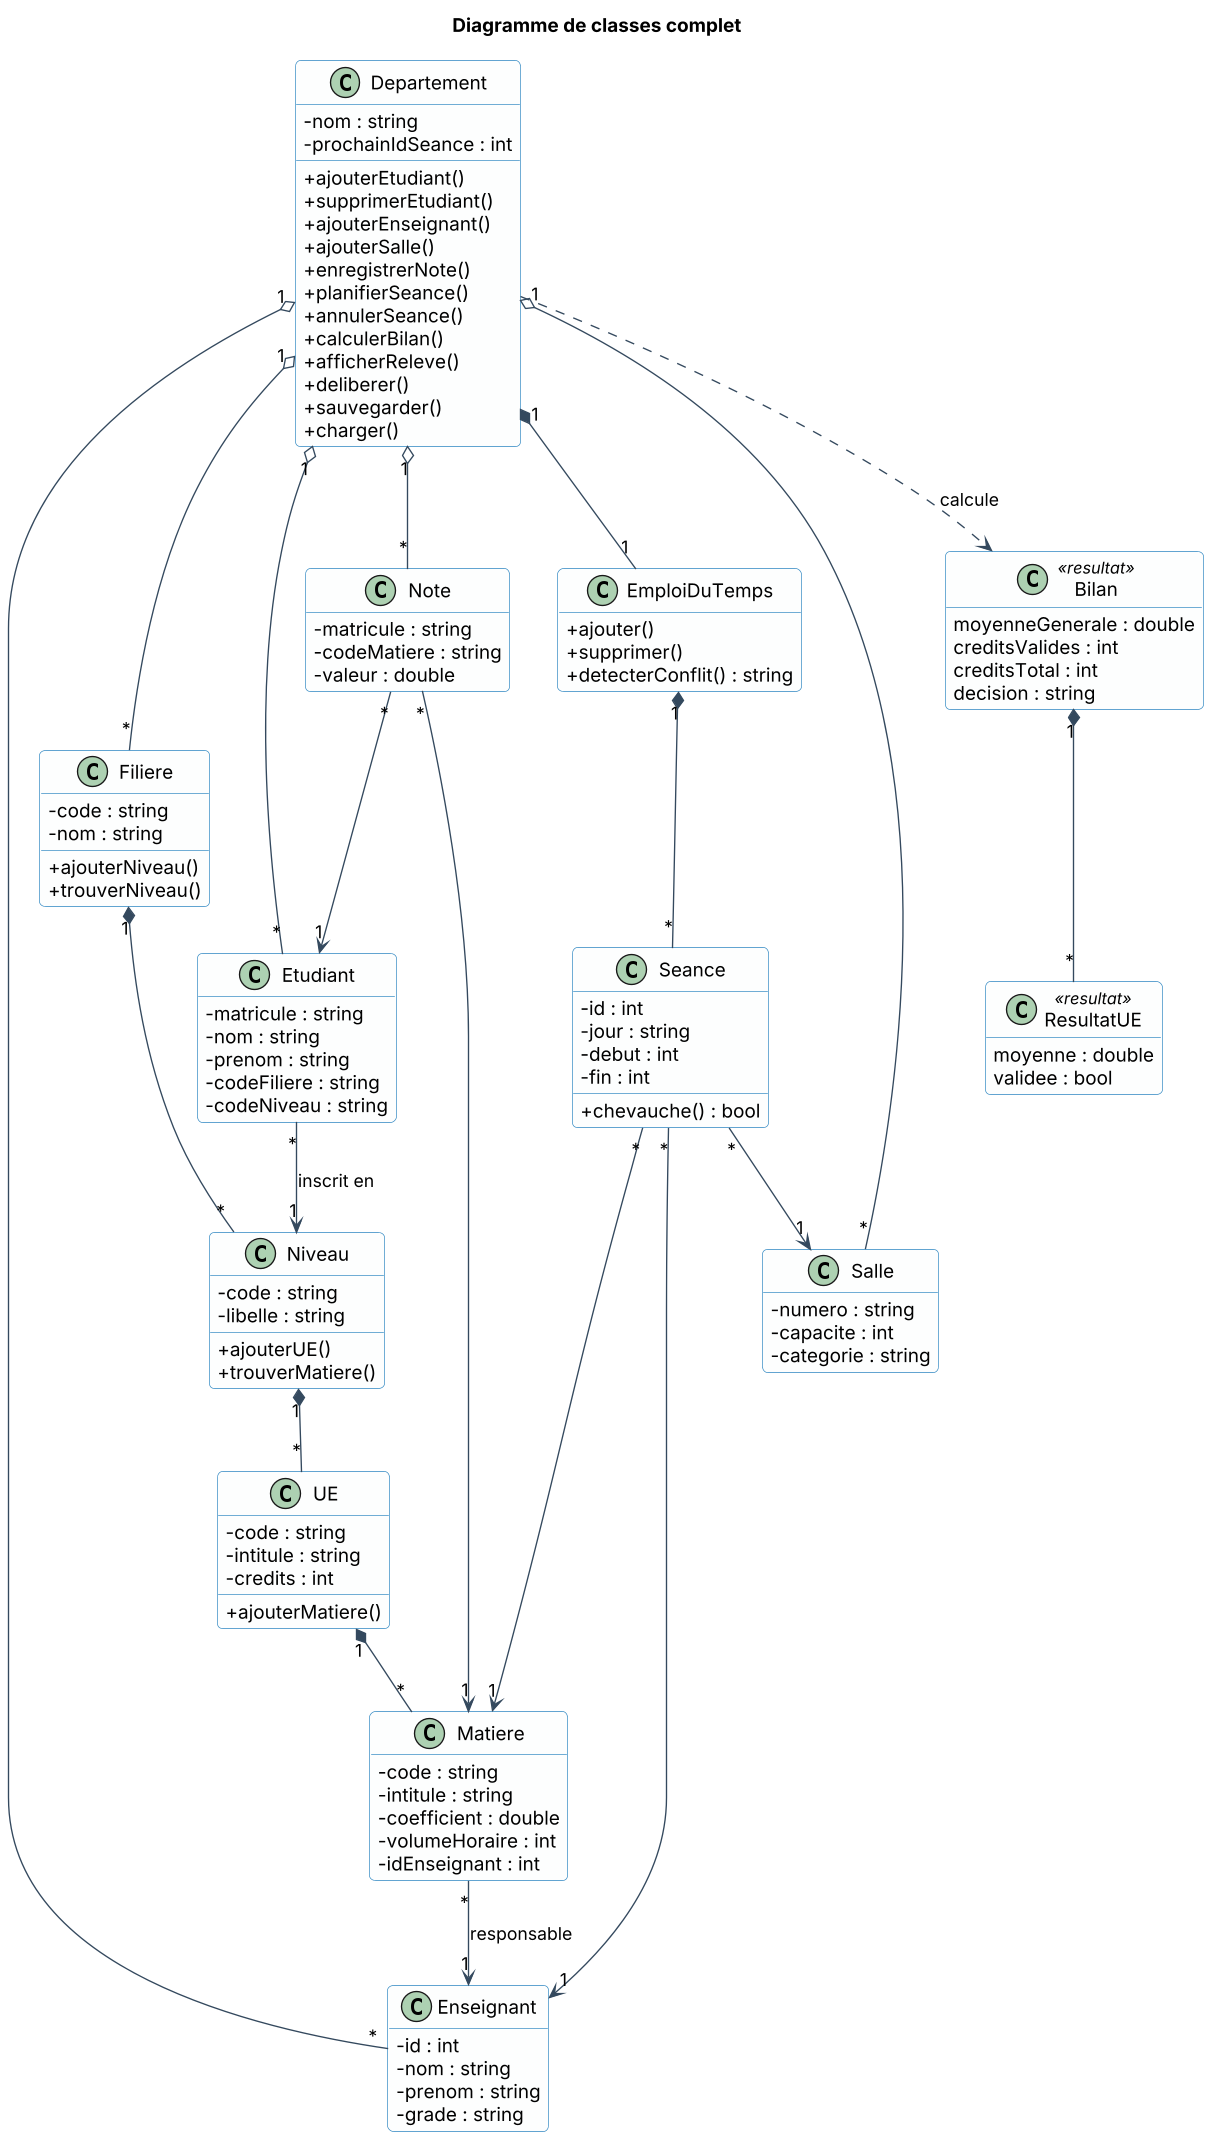

The diagram above was rendered by PlantUML. Its source (embedded in the PNG):
@startuml
title Diagramme de classes complet
skinparam shadowing false
skinparam defaultFontName Arial
skinparam dpi 130
skinparam roundcorner 8
skinparam ArrowColor #34495E
skinparam backgroundColor white
skinparam classAttributeIconSize 0
skinparam class {
  BackgroundColor #FDFEFE
  BorderColor #2E86C1
}
hide empty members

class Departement {
  - nom : string
  - prochainIdSeance : int
  + ajouterEtudiant()
  + supprimerEtudiant()
  + ajouterEnseignant()
  + ajouterSalle()
  + enregistrerNote()
  + planifierSeance()
  + annulerSeance()
  + calculerBilan()
  + afficherReleve()
  + deliberer()
  + sauvegarder()
  + charger()
}

class Filiere {
  - code : string
  - nom : string
  + ajouterNiveau()
  + trouverNiveau()
}
class Niveau {
  - code : string
  - libelle : string
  + ajouterUE()
  + trouverMatiere()
}
class UE {
  - code : string
  - intitule : string
  - credits : int
  + ajouterMatiere()
}
class Matiere {
  - code : string
  - intitule : string
  - coefficient : double
  - volumeHoraire : int
  - idEnseignant : int
}
class Enseignant {
  - id : int
  - nom : string
  - prenom : string
  - grade : string
}
class Etudiant {
  - matricule : string
  - nom : string
  - prenom : string
  - codeFiliere : string
  - codeNiveau : string
}
class Note {
  - matricule : string
  - codeMatiere : string
  - valeur : double
}
class Salle {
  - numero : string
  - capacite : int
  - categorie : string
}
class Seance {
  - id : int
  - jour : string
  - debut : int
  - fin : int
  + chevauche() : bool
}
class EmploiDuTemps {
  + ajouter()
  + supprimer()
  + detecterConflit() : string
}
class Bilan <<resultat>> {
  moyenneGenerale : double
  creditsValides : int
  creditsTotal : int
  decision : string
}
class ResultatUE <<resultat>> {
  moyenne : double
  validee : bool
}

Departement "1" o-- "*" Filiere
Departement "1" o-- "*" Enseignant
Departement "1" o-- "*" Etudiant
Departement "1" o-- "*" Salle
Departement "1" o-- "*" Note
Departement "1" *-- "1" EmploiDuTemps
Filiere "1" *-- "*" Niveau
Niveau "1" *-- "*" UE
UE "1" *-- "*" Matiere
Matiere "*" --> "1" Enseignant : responsable
Etudiant "*" --> "1" Niveau : inscrit en
Note "*" --> "1" Etudiant
Note "*" --> "1" Matiere
EmploiDuTemps "1" *-- "*" Seance
Seance "*" --> "1" Matiere
Seance "*" --> "1" Salle
Seance "*" --> "1" Enseignant
Departement ..> Bilan : calcule
Bilan "1" *-- "*" ResultatUE
@enduml